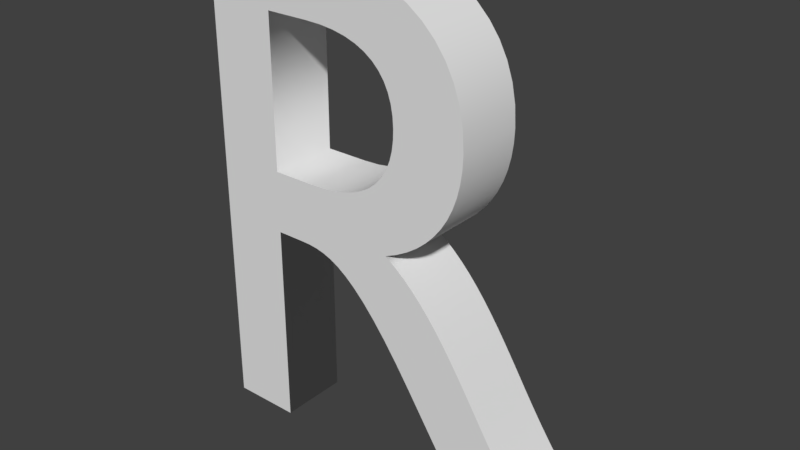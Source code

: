 # Source: R.blend  (saved by Blender 2.79.0; exported with 4.5.12 LTS)
import bpy
from mathutils import Matrix  # noqa: F401  (used for matrix-valued properties, if any)

bpy.ops.wm.read_factory_settings(use_empty=True)
scene = bpy.context.scene
scene.name = 'Scene'

# ---- collections
col_collection_1 = bpy.data.collections.new('Collection 1'); scene.collection.children.link(col_collection_1)

# ---- world
world_world = bpy.data.worlds.new('World'); scene.world = world_world
world_world.color = (0.05088, 0.05088, 0.05088)
world_world.use_sun_shadow = False
world_world.sun_shadow_jitter_overblur = 0.0
world_world.cycles.sampling_method = 'MANUAL'

# ---- curves / text
txt_text_033 = bpy.data.curves.new('Text.033', 'FONT')
txt_text_033.dimensions = '2D'
txt_text_033.body = 'R'
txt_text_033.use_path_clamp = True
txt_text_033.bevel_resolution = 0
txt_text_033.extrude = 0.05

# ---- objects
ob_text_027 = bpy.data.objects.new('Text.027', txt_text_033)

# ---- transforms, parenting, visibility, modifiers, constraints
ob_text_027.location = (2.8, -4.826, 0.01352)
ob_text_027.rotation_euler = (1.571, 0.0, 0.0)
ob_text_027.lineart.crease_threshold = 0.0

# ---- collection membership
col_collection_1.objects.link(ob_text_027)

# ---- scene / render settings (as saved in the file)
scene.frame_start = 1; scene.frame_end = 250; scene.frame_set(1)
scene.render.engine = 'BLENDER_EEVEE_NEXT'
scene.render.resolution_percentage = 50
scene.render.dither_intensity = 0.0
scene.cycles.use_denoising = False
scene.cycles.samples = 128
scene.cycles.sampling_pattern = 'TABULATED_SOBOL'
scene.cycles.use_adaptive_sampling = False
scene.cycles.use_light_tree = False
scene.cycles.blur_glossy = 0.0
scene.cycles.sample_clamp_indirect = 0.0
scene.view_settings.view_transform = 'Standard'
bpy.context.view_layer.update()

# ---- added for rendering (the .blend has no active camera and no usable light): camera, sun
cam_auto = bpy.data.cameras.new('AutoCamera')
cam_auto.lens = 50.0
cam_auto.sensor_width = 36.0
cam_auto.clip_end = 1000.0
ob_auto_camera = bpy.data.objects.new('AutoCamera', cam_auto)
scene.collection.objects.link(ob_auto_camera)
ob_auto_camera.location = (3.93764, -5.78268, 0.992474)
ob_auto_camera.rotation_euler = (1.09748, -7.21219e-08, 0.694738)
scene.camera = ob_auto_camera
light_auto_sun = bpy.data.lights.new('AutoSun', 'SUN')
light_auto_sun.energy = 3.0
light_auto_sun.angle = 0.0523599
ob_auto_sun = bpy.data.objects.new('AutoSun', light_auto_sun)
scene.collection.objects.link(ob_auto_sun)
ob_auto_sun.rotation_euler = (0.872665, 0.174533, 0.523599)
bpy.context.view_layer.update()
